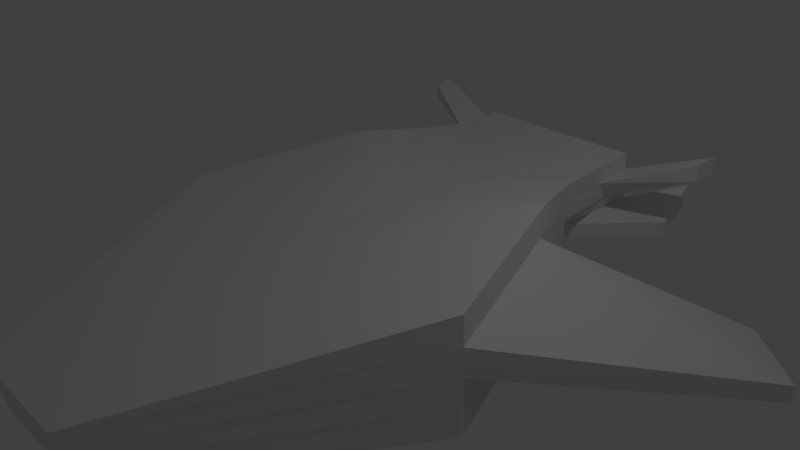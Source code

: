 # Source: navecilla.blend  (saved by Blender 2.78.0; exported with 4.5.12 LTS)
import bpy
from mathutils import Matrix  # noqa: F401  (used for matrix-valued properties, if any)

bpy.ops.wm.read_factory_settings(use_empty=True)
scene = bpy.context.scene
scene.name = 'Scene'

# ---- collections
col_collection_1 = bpy.data.collections.new('Collection 1'); scene.collection.children.link(col_collection_1)

# ---- materials (node trees are filled in below, after node groups)
mat_material = bpy.data.materials.new('Material')
mat_material.alpha_threshold = 0.0
mat_material.use_transparent_shadow = False
mat_material.roughness = 0.5
mat_material.line_color = (0.0, 0.0, 0.0, 1.0)

# ---- material node trees

# ---- world
world_world = bpy.data.worlds.new('World'); scene.world = world_world
world_world.color = (0.05088, 0.05088, 0.05088)
world_world.use_sun_shadow = False
world_world.sun_shadow_jitter_overblur = 0.0
world_world.cycles.sampling_method = 'MANUAL'

# ---- cameras
cam_camera = bpy.data.cameras.new('Camera')
cam_camera.clip_end = 100.0
cam_camera.lens = 35.0
cam_camera.sensor_width = 32.0
cam_camera.sensor_height = 18.0
cam_camera.ortho_scale = 7.314
cam_camera.dof.focus_distance = 0.0
cam_camera.dof.aperture_fstop = 128.0

# ---- lights
light_lamp = bpy.data.lights.new('Lamp', 'POINT')
light_lamp.transmission_factor = 0.0
light_lamp.cutoff_distance = 30.0
light_lamp.energy = 100.0
light_lamp.shadow_buffer_clip_start = 1.001
light_lamp.shadow_soft_size = 0.1
light_lamp.shadow_maximum_resolution = 0.006
light_lamp.use_absolute_resolution = True

# ---- meshes
me_cube = bpy.data.meshes.new('Cube')
me_cube.from_pydata([(1.98, 0.6996, -0.7173), (2.463, -0.8402, -1.0), (1.711, 1.383, 0.8658), (2.463, -0.8914, 0.6008), (0.0, 0.02751, -1.051), (0.0, -1.0, -1.0), (0.0, 0.3449, 0.6929), (0.0, -1.051, 0.6008), (0.8021, -4.386, -0.6217), (0.8021, -4.56, 0.1715), (0.0, -4.386, -0.6217), (0.0, -4.56, 0.1715), (0.0, 0.02751, -1.051), (1.416, 2.154, -0.2851), (1.416, 2.256, 0.7629), (0.0, 1.249, -0.3848), (0.0, 1.352, 0.6632), (1.105, 2.71, -0.3237), (1.246, 3.155, 0.6655), (0.0, 3.432, -0.2952), (0.0, 3.34, 0.6504), (1.238, 3.907, -0.2489), (1.238, 3.815, 0.6967), (0.0, 3.907, -0.2489), (0.0, 3.815, 0.6967), (1.914, 0.8673, -0.3289), (1.847, 1.038, 0.06687), (1.78, 1.209, 0.4626), (2.463, -0.8527, -0.6073), (2.463, -0.8655, -0.2071), (2.463, -0.8783, 0.1931), (0.8021, -4.429, -0.4271), (0.8021, -4.472, -0.2288), (0.8021, -4.516, -0.03055), (0.0, -4.516, -0.03055), (0.0, -4.472, -0.2288), (0.0, -4.429, -0.4271), (1.416, 2.179, -0.028), (1.416, 2.204, 0.234), (1.416, 2.23, 0.496), (1.105, 2.687, -0.09176), (1.238, 3.386, 0.1731), (1.246, 3.178, 0.4246), (1.238, 3.885, -0.01693), (1.238, 3.862, 0.2195), (1.238, 3.839, 0.4559), (0.0, 3.885, -0.01693), (0.0, 3.862, 0.2195), (0.0, 3.839, 0.4559), (2.403, 3.7, 0.6631), (2.403, 3.677, 0.8996), (2.445, 4.049, 0.7007), (2.445, 4.026, 0.9371), (1.931, 3.919, -0.4013), (1.8, 4.714, -0.1064), (1.931, 3.897, -0.1693), (1.8, 4.692, 0.1255), (3.759, 3.21, -1.128), (3.716, 3.318, -0.8786), (4.581, 2.625, -1.192), (4.581, 2.617, -0.9396)], [(4, 12)], [(27, 2, 3, 30), (25, 0, 13, 37), (30, 3, 9, 33), (2, 6, 7, 3), (0, 1, 5, 4), (33, 9, 11, 34), (3, 7, 11, 9), (5, 1, 8, 10), (37, 13, 17, 40), (6, 2, 14, 16), (0, 4, 15, 13), (20, 18, 22, 24), (13, 15, 19, 17), (16, 14, 18, 20), (43, 21, 23, 46), (17, 21, 54, 53), (17, 19, 23, 21), (18, 42, 45, 22), (41, 44, 51, 49), (41, 40, 43, 44), (22, 45, 48, 24), (45, 44, 47, 48), (44, 43, 46, 47), (14, 39, 42, 18), (39, 38, 41, 42), (38, 37, 40, 41), (8, 31, 36, 10), (31, 32, 35, 36), (32, 33, 34, 35), (1, 28, 31, 8), (28, 29, 32, 31), (29, 30, 33, 32), (2, 27, 39, 14), (27, 26, 38, 39), (26, 25, 37, 38), (0, 25, 28, 1), (25, 26, 29, 28), (29, 26, 57, 59), (50, 49, 51, 52), (42, 41, 49, 50), (45, 42, 50, 52), (44, 45, 52, 51), (55, 53, 54, 56), (40, 17, 53, 55), (43, 40, 55, 56), (21, 43, 56, 54), (57, 58, 60, 59), (26, 27, 58, 57), (27, 30, 60, 58), (30, 29, 59, 60)])
me_cube.materials.append(mat_material)
me_cube.use_remesh_preserve_volume = False
me_cube.use_remesh_preserve_attributes = False
me_cube.use_mirror_vertex_groups = False
me_cube.update()

# ---- objects
ob_cube = bpy.data.objects.new('Cube', me_cube)
ob_lamp = bpy.data.objects.new('Lamp', light_lamp)
ob_camera = bpy.data.objects.new('Camera', cam_camera)

# ---- transforms, parenting, visibility, modifiers, constraints
ob_cube.location = (0.0, 0.0, 0.0)
ob_cube.lock_rotations_4d = False
ob_cube.empty_display_type = 'ARROWS'
ob_cube.lineart.crease_threshold = 0.0
_m = ob_cube.modifiers.new('Mirror', 'MIRROR')
_m.use_clip = True
ob_lamp.location = (4.076, 1.005, 5.904)
ob_lamp.rotation_euler = (0.6503, 0.05522, 1.866)
ob_lamp.lock_rotations_4d = False
ob_lamp.empty_display_type = 'ARROWS'
ob_lamp.color = (0.0, 0.0, 0.0, 0.0)
ob_lamp.lineart.crease_threshold = 0.0
ob_camera.location = (7.481, -6.508, 5.344)
ob_camera.rotation_euler = (1.109, 0.0, 0.8149)
ob_camera.lock_rotations_4d = False
ob_camera.empty_display_type = 'ARROWS'
ob_camera.color = (0.0, 0.0, 0.0, 0.0)
ob_camera.display_type = 'WIRE'
ob_camera.lineart.crease_threshold = 0.0

# ---- collection membership
col_collection_1.objects.link(ob_cube)
col_collection_1.objects.link(ob_lamp)
col_collection_1.objects.link(ob_camera)

# ---- scene / render settings (as saved in the file)
scene.camera = ob_camera
scene.frame_start = 1; scene.frame_end = 250; scene.frame_set(1)
scene.render.engine = 'BLENDER_EEVEE_NEXT'
scene.render.resolution_percentage = 50
scene.render.dither_intensity = 0.0
scene.cycles.use_denoising = False
scene.cycles.samples = 128
scene.cycles.sampling_pattern = 'TABULATED_SOBOL'
scene.cycles.light_sampling_threshold = 0.0
scene.cycles.use_adaptive_sampling = False
scene.cycles.use_light_tree = False
scene.cycles.blur_glossy = 0.0
scene.cycles.sample_clamp_indirect = 0.0
scene.view_settings.view_transform = 'Standard'
bpy.context.view_layer.update()
